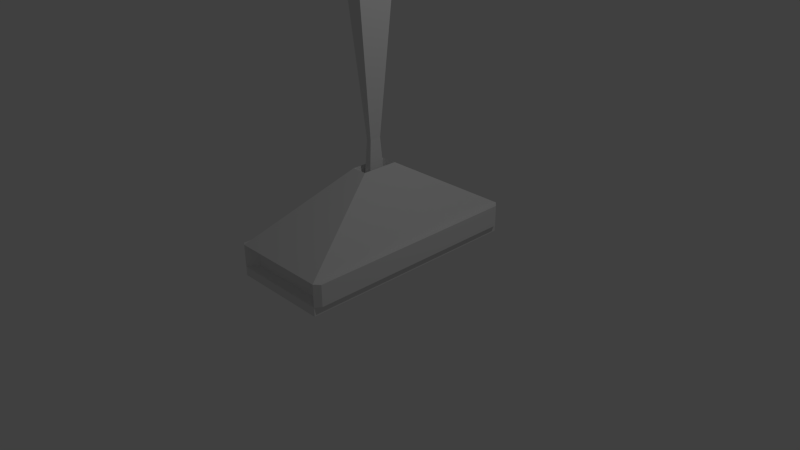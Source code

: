 # Source: carimbo_realismo_final.blend  (saved by Blender 2.69.0; exported with 4.5.12 LTS)
import bpy
from mathutils import Matrix  # noqa: F401  (used for matrix-valued properties, if any)

bpy.ops.wm.read_factory_settings(use_empty=True)
scene = bpy.context.scene
scene.name = 'Scene'

# ---- collections
col_collection_1 = bpy.data.collections.new('Collection 1'); scene.collection.children.link(col_collection_1)

# ---- materials (node trees are filled in below, after node groups)
mat_material = bpy.data.materials.new('Material')
mat_material.alpha_threshold = 0.0
mat_material.use_transparent_shadow = False
mat_material.roughness = 0.5
mat_material.line_color = (0.0, 0.0, 0.0, 1.0)

# ---- material node trees

# ---- world
world_world = bpy.data.worlds.new('World'); scene.world = world_world
world_world.color = (0.05088, 0.05088, 0.05088)
world_world.use_sun_shadow = False
world_world.sun_shadow_jitter_overblur = 0.0
world_world.cycles.sampling_method = 'MANUAL'
world_world.cycles.sample_map_resolution = 256

# ---- cameras
cam_camera = bpy.data.cameras.new('Camera')
cam_camera.clip_end = 100.0
cam_camera.lens = 35.0
cam_camera.sensor_width = 32.0
cam_camera.sensor_height = 18.0
cam_camera.ortho_scale = 7.314
cam_camera.dof.focus_distance = 0.0
cam_camera.dof.aperture_fstop = 128.0

# ---- lights
light_lamp = bpy.data.lights.new('Lamp', 'POINT')
light_lamp.transmission_factor = 0.0
light_lamp.cutoff_distance = 30.0
light_lamp.energy = 100.0
light_lamp.shadow_buffer_clip_start = 1.001
light_lamp.shadow_soft_size = 0.1
light_lamp.shadow_maximum_resolution = 0.006
light_lamp.use_absolute_resolution = True
light_lamp.cycles.use_multiple_importance_sampling = False

# ---- meshes
me_cube = bpy.data.meshes.new('Cube')
me_cube.from_pydata([(0.6662, 1.588, 0.132), (0.6662, -1.491, 0.132), (-0.6662, -1.491, 0.132), (-0.6662, 1.588, 0.132), (0.6662, 1.588, 0.434), (0.6662, -1.491, 0.434), (-0.6662, -1.491, 0.434), (-0.6662, 1.588, 0.434), (0.6662, 1.588, 0.434), (0.6662, -1.491, 0.434), (-0.6662, -1.491, 0.434), (-0.6662, 1.588, 0.434), (0.6662, -1.491, 0.434), (-0.6662, -1.491, 0.434), (0.6662, -1.491, 0.434), (-0.6662, -1.491, 0.434), (0.6662, -1.491, 0.434), (-0.6662, -1.491, 0.434), (0.6662, -1.491, 0.434), (-0.6662, -1.491, 0.434), (0.6662, -1.491, 0.434), (0.6662, -1.491, 0.434), (0.6662, -1.491, 0.434), (0.6662, -1.491, 0.434), (0.1057, 0.2928, 1.221), (0.1057, -0.1959, 1.221), (-0.1057, -0.1959, 1.221), (-0.1057, 0.2928, 1.221), (0.1057, 0.2928, 1.221), (0.1057, -0.1959, 1.221), (-0.1057, -0.1959, 1.221), (-0.1057, 0.2928, 1.221), (0.1057, 0.2928, 1.221), (0.1057, -0.1959, 1.221), (-0.1057, -0.1959, 1.221), (-0.1057, 0.2928, 1.221), (0.05222, 0.1691, 0.9825), (0.05222, -0.07221, 0.9825), (-0.05222, -0.07221, 0.9825), (-0.05222, 0.1691, 0.9825), (0.03307, 0.1249, 1.576), (0.03307, -0.02795, 1.576), (-0.03307, -0.02795, 1.576), (-0.03307, 0.1249, 1.576), (0.03307, 0.1249, 1.576), (0.03307, -0.02795, 1.576), (-0.03307, -0.02795, 1.576), (-0.03307, 0.1249, 1.576), (0.03307, 0.1249, 1.576), (0.03307, -0.02795, 1.576), (-0.03307, -0.02795, 1.576), (-0.03307, 0.1249, 1.576), (0.03307, 0.1249, 1.576), (0.03307, -0.02795, 1.576), (-0.03307, -0.02795, 1.576), (-0.03307, 0.1249, 1.576), (0.03307, 0.1249, 1.576), (0.03307, -0.02795, 1.576), (-0.03307, -0.02795, 1.576), (-0.03307, 0.1249, 1.576), (0.1069, 0.2955, 3.355), (0.1069, -0.1986, 3.355), (-0.1069, -0.1986, 3.355), (-0.1069, 0.2955, 3.355), (0.07532, 0.2225, 3.191), (0.07532, -0.1256, 3.191), (-0.07532, -0.1256, 3.191), (-0.07532, 0.2225, 3.191), (0.5482, 1.483, 0.1587), (-0.5482, 1.483, 0.1587), (0.5482, 1.483, 0.4073), (-0.5482, 1.483, 0.4073), (0.5092, -1.38, 0.1676), (-0.5092, -1.38, 0.1676), (0.5092, -1.38, 0.3984), (-0.5092, -1.38, 0.3984), (0.7309, 1.516, 0.1391), (0.7309, -1.419, 0.1391), (0.7309, 1.516, 0.4269), (0.7309, -1.419, 0.4269), (-0.7203, -1.457, 0.1353), (-0.7203, 1.554, 0.1353), (-0.7203, -1.457, 0.4307), (-0.7203, 1.554, 0.4307), (0.6662, 1.588, 0.01318), (0.6662, -1.491, 0.01318), (-0.6662, -1.491, 0.01318), (-0.6662, 1.588, 0.01318)], [], [(2, 3, 87, 86), (7, 6, 10, 11), (4, 5, 79, 78), (5, 6, 75, 74), (6, 7, 83, 82), (7, 4, 70, 71), (11, 10, 26, 27), (9, 14, 23, 21), (4, 7, 11, 8), (5, 4, 8, 9), (13, 12, 14, 15), (10, 6, 13, 15), (9, 10, 15, 14), (6, 5, 12, 13), (10, 9, 16, 17), (17, 16, 18, 19), (20, 21, 23, 22), (12, 5, 20, 22), (14, 12, 22, 23), (5, 9, 21, 20), (27, 26, 30, 31), (10, 9, 25, 26), (8, 11, 27, 24), (9, 8, 24, 25), (31, 30, 34, 35), (26, 25, 29, 30), (24, 27, 31, 28), (25, 24, 28, 29), (35, 34, 38, 39), (30, 29, 33, 34), (28, 31, 35, 32), (29, 28, 32, 33), (39, 38, 42, 43), (34, 33, 37, 38), (32, 35, 39, 36), (33, 32, 36, 37), (43, 42, 46, 47), (38, 37, 41, 42), (36, 39, 43, 40), (37, 36, 40, 41), (47, 46, 50, 51), (42, 41, 45, 46), (40, 43, 47, 44), (41, 40, 44, 45), (51, 50, 54, 55), (46, 45, 49, 50), (44, 47, 51, 48), (45, 44, 48, 49), (55, 54, 58, 59), (50, 49, 53, 54), (48, 51, 55, 52), (49, 48, 52, 53), (59, 58, 62, 63), (54, 53, 57, 58), (52, 55, 59, 56), (53, 52, 56, 57), (63, 62, 66, 67), (58, 57, 61, 62), (56, 59, 63, 60), (57, 56, 60, 61), (64, 67, 66, 65), (62, 61, 65, 66), (60, 63, 67, 64), (61, 60, 64, 65), (70, 68, 69, 71), (3, 7, 71, 69), (4, 0, 68, 70), (0, 3, 69, 68), (72, 74, 75, 73), (6, 2, 73, 75), (1, 5, 74, 72), (2, 1, 72, 73), (76, 78, 79, 77), (5, 1, 77, 79), (0, 4, 78, 76), (1, 0, 76, 77), (80, 82, 83, 81), (7, 3, 81, 83), (2, 6, 82, 80), (3, 2, 80, 81), (84, 85, 86, 87), (1, 2, 86, 85), (3, 0, 84, 87), (0, 1, 85, 84)])
me_cube.materials.append(mat_material)
me_cube.use_remesh_preserve_volume = False
me_cube.use_remesh_preserve_attributes = False
me_cube.use_mirror_vertex_groups = False
me_cube.update()

# ---- objects
ob_cube = bpy.data.objects.new('Cube', me_cube)
ob_lamp = bpy.data.objects.new('Lamp', light_lamp)
ob_camera = bpy.data.objects.new('Camera', cam_camera)

# ---- transforms, parenting, visibility, modifiers, constraints
ob_cube.location = (0.0, 0.0, 0.0)
ob_cube.lock_rotations_4d = False
ob_cube.empty_display_type = 'ARROWS'
ob_cube.lineart.crease_threshold = 0.0
ob_lamp.location = (4.076, 1.005, 5.904)
ob_lamp.rotation_euler = (0.6503, 0.05522, 1.866)
ob_lamp.lock_rotations_4d = False
ob_lamp.empty_display_type = 'ARROWS'
ob_lamp.color = (0.0, 0.0, 0.0, 0.0)
ob_lamp.lineart.crease_threshold = 0.0
ob_camera.location = (7.481, -6.508, 5.344)
ob_camera.rotation_euler = (1.109, 0.01082, 0.8149)
ob_camera.lock_rotations_4d = False
ob_camera.empty_display_type = 'ARROWS'
ob_camera.color = (0.0, 0.0, 0.0, 0.0)
ob_camera.display_type = 'WIRE'
ob_camera.lineart.crease_threshold = 0.0

# ---- collection membership
col_collection_1.objects.link(ob_cube)
col_collection_1.objects.link(ob_lamp)
col_collection_1.objects.link(ob_camera)

# ---- scene / render settings (as saved in the file)
scene.camera = ob_camera
scene.frame_start = 1; scene.frame_end = 250; scene.frame_set(1)
scene.render.engine = 'BLENDER_EEVEE_NEXT'
scene.render.image_settings.compression = 90
scene.render.resolution_percentage = 50
scene.render.dither_intensity = 0.0
scene.cycles.use_denoising = False
scene.cycles.samples = 10
scene.cycles.sampling_pattern = 'TABULATED_SOBOL'
scene.cycles.light_sampling_threshold = 0.0
scene.cycles.use_adaptive_sampling = False
scene.cycles.use_light_tree = False
scene.cycles.blur_glossy = 0.0
scene.cycles.volume_bounces = 1
scene.cycles.pixel_filter_type = 'GAUSSIAN'
scene.cycles.sample_clamp_indirect = 0.0
scene.view_settings.view_transform = 'Standard'
bpy.context.view_layer.update()

